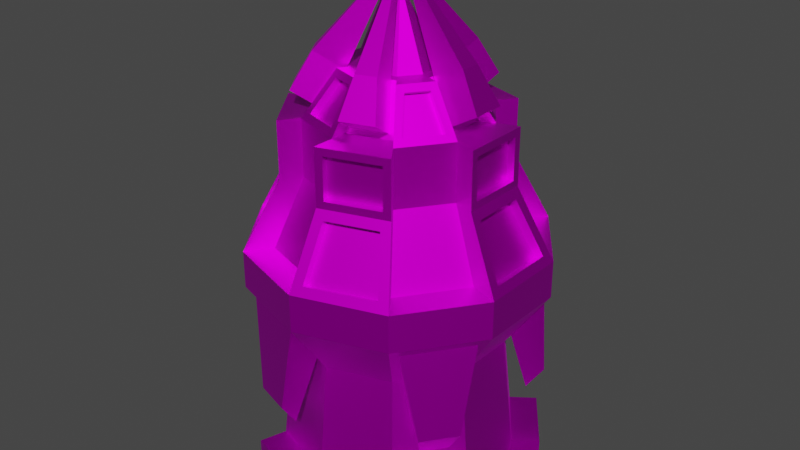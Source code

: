# Source: PlaugeTower.blend  (saved by Blender 3.1.7; exported with 4.5.12 LTS)
import bpy
from mathutils import Matrix  # noqa: F401  (used for matrix-valued properties, if any)

bpy.ops.wm.read_factory_settings(use_empty=True)
scene = bpy.context.scene
scene.name = 'Scene'

# ---- collections
col_collection = bpy.data.collections.new('Collection'); scene.collection.children.link(col_collection)

# ---- images (referenced by path relative to the original .blend; pixels are not part of the script)
import os
ASSET_DIR = os.environ.get("B2B_ASSET_DIR", "")  # directory of the original .blend (textures are referenced by path, not embedded)
HERE = os.path.dirname(os.path.abspath(__file__))  # packed textures are extracted next to this script under _unpacked/

def load_image(name, relpath, width, height, colorspace="sRGB"):
    """Load a texture the original file referenced (path relative to the .blend, or extracted next to this script)."""
    p = next((c for c in (os.path.join(HERE, relpath), os.path.join(ASSET_DIR, relpath)) if relpath and os.path.exists(c)), "")
    if p:
        img = bpy.data.images.load(p, check_existing=True)
        img.name = name
    else:  # same state as the original file: an image datablock whose file is absent (Cycles renders it pink)
        img = bpy.data.images.new(name, width, height)
        img.source = "FILE"
        img.filepath = "//" + (relpath or name)
    img.colorspace_settings.name = colorspace
    return img
img_imphenziapalette01_256_gradient_png = load_image('ImphenziaPalette01-256-Gradient.png', 'ImphenziaPalette01-256-Gradient.png', 1024, 1024, 'sRGB')

# ---- materials (node trees are filled in below, after node groups)
mat_material_001 = bpy.data.materials.new('Material.001')
mat_material_001.use_transparent_shadow = False

# ---- material node trees
mat_material_001.use_nodes = True; mat_material_001.node_tree.nodes.clear()
_N = mat_material_001.node_tree.nodes; _L = mat_material_001.node_tree.links
n0 = _N.new('ShaderNodeBsdfPrincipled'); n0.name = 'Principled BSDF'; n0.location = (10, 300)
n0.distribution = 'GGX'
n0.subsurface_method = 'RANDOM_WALK_SKIN'
n0.inputs[1].default_value = 1.0
n0.inputs[3].default_value = 1.45
n0.inputs[27].default_value = (0.0, 0.0, 0.0, 1.0)
n0.inputs[28].default_value = 1.0
n1 = _N.new('ShaderNodeOutputMaterial'); n1.name = 'Material Output'; n1.location = (300, 300)
n2 = _N.new('ShaderNodeTexImage'); n2.name = 'Image Texture'; n2.location = (-346, 159)
n2.image = img_imphenziapalette01_256_gradient_png
_L.new(n0.outputs[0], n1.inputs[0])
_L.new(n2.outputs[0], n0.inputs[0])
n1.is_active_output = True

# ---- world
world_world = bpy.data.worlds.new('World'); scene.world = world_world
world_world.use_nodes = True; world_world.node_tree.nodes.clear()
_N = world_world.node_tree.nodes; _L = world_world.node_tree.links
n0 = _N.new('ShaderNodeOutputWorld'); n0.name = 'World Output'; n0.location = (300, 300)
n1 = _N.new('ShaderNodeBackground'); n1.name = 'Background'; n1.location = (10, 300)
n1.inputs[0].default_value = (0.05088, 0.05088, 0.05088, 1.0)
_L.new(n1.outputs[0], n0.inputs[0])
n0.is_active_output = True
world_world.color = (0.05088, 0.05088, 0.05088)
world_world.use_sun_shadow = False
world_world.sun_shadow_jitter_overblur = 0.0

# ---- meshes
me_cylinder = bpy.data.meshes.new('Cylinder')
me_cylinder.from_pydata([(-0.05887, 0.9449, 1.311), (-2.104e-08, 0.802, 1.612), (0.603, 0.7298, 1.311), (0.4714, 0.6488, 1.612), (0.8804, 0.348, 1.311), (0.7627, 0.2478, 1.612), (0.8804, -0.348, 1.311), (0.7627, -0.2478, 1.612), (0.603, -0.7298, 1.311), (0.4714, -0.6488, 1.612), (-0.05887, -0.9449, 1.311), (-9.916e-08, -0.802, 1.612), (-0.5077, -0.799, 1.311), (-0.4714, -0.6488, 1.612), (-0.9168, -0.236, 1.311), (-0.7627, -0.2478, 1.612), (-0.9168, 0.236, 1.311), (-0.7627, 0.2478, 1.612), (-0.5077, 0.799, 1.311), (-0.4714, 0.6488, 1.612), (0.5068, 0.8042, 1.67), (0.06266, 0.9485, 1.67), (0.9214, 0.2335, 1.67), (0.9214, -0.2335, 1.67), (0.5068, -0.8042, 1.67), (0.06266, -0.9485, 1.67), (-0.6082, -0.7305, 1.67), (-0.8827, -0.3527, 1.67), (-0.8827, 0.3527, 1.67), (-0.6082, 0.7305, 1.67), (0.3974, 0.6535, 2.017), (0.06266, 0.7623, 2.017), (0.7443, -0.176, 2.017), (0.7443, 0.176, 2.017), (0.06266, -0.7623, 2.017), (0.3974, -0.6535, 2.017), (-0.7056, -0.2951, 2.017), (-0.4987, -0.5799, 2.017), (-0.4987, 0.5799, 2.017), (-0.7056, 0.2951, 2.017), (0.3542, 0.4876, 2.075), (-2.868e-08, 0.6027, 2.075), (0.5732, 0.1862, 2.075), (0.5732, -0.1862, 2.075), (0.3542, -0.4876, 2.075), (-8.738e-08, -0.6027, 2.075), (-0.3542, -0.4876, 2.075), (-0.5732, -0.1862, 2.075), (-0.5732, 0.1862, 2.075), (-0.3542, 0.4876, 2.075), (0.3941, 0.6234, 2.405), (0.04757, 0.736, 2.405), (0.7147, -0.1822, 2.405), (0.7147, 0.1822, 2.405), (0.04757, -0.736, 2.405), (0.3941, -0.6234, 2.405), (-0.6853, -0.2727, 2.405), (-0.4711, -0.5675, 2.405), (-0.4711, 0.5675, 2.405), (-0.6853, 0.2727, 2.405), (0.2474, 0.3961, 2.485), (0.03271, 0.4659, 2.485), (0.4532, 0.1129, 2.485), (0.4532, -0.1129, 2.485), (0.2474, -0.3961, 2.485), (0.03271, -0.4659, 2.485), (-0.3003, -0.3577, 2.485), (-0.433, -0.1751, 2.485), (-0.433, 0.1751, 2.485), (-0.3003, 0.3577, 2.485), (0.5878, 0.809, 1.612), (-2.725e-08, 1.0, 1.612), (0.9511, -0.309, 1.612), (0.9511, 0.309, 1.612), (-1.147e-07, -1.0, 1.612), (0.5878, -0.809, 1.612), (-0.9511, -0.309, 1.612), (-0.5878, -0.809, 1.612), (-0.5878, 0.809, 1.612), (-0.9511, 0.309, 1.612), (-0.4711, -0.5675, 2.125), (0.3941, 0.6234, 2.125), (0.04757, 0.736, 2.125), (0.7147, -0.1822, 2.125), (0.7147, 0.1822, 2.125), (0.04757, -0.736, 2.125), (0.3941, -0.6234, 2.125), (-0.6853, -0.2727, 2.125), (-0.4711, 0.5675, 2.125), (-0.6853, 0.2727, 2.125), (-0.5592, 0.6949, 1.639), (-0.8337, 0.3171, 1.639), (-0.6566, 0.2595, 1.986), (-0.4497, 0.5443, 1.986), (-0.8337, -0.3171, 1.639), (-0.5592, -0.6949, 1.639), (-0.4497, -0.5443, 1.986), (-0.6566, -0.2595, 1.986), (0.04394, -0.8909, 1.639), (0.4881, -0.7465, 1.639), (0.3786, -0.5959, 1.986), (0.04394, -0.7047, 1.986), (0.8608, -0.2335, 1.639), (0.8608, 0.2335, 1.639), (0.6837, 0.176, 1.986), (0.6837, -0.176, 1.986), (0.4881, 0.7465, 1.639), (0.04394, 0.8909, 1.639), (0.04394, 0.7047, 1.986), (0.3786, 0.5959, 1.986), (0.3661, 0.4216, 2.496), (-0.04841, 0.5563, 2.496), (0.5141, 0.2179, 2.496), (0.5141, -0.2179, 2.496), (0.3661, -0.4216, 2.496), (-0.04841, -0.5563, 2.496), (-0.2878, -0.4785, 2.496), (-0.544, -0.1259, 2.496), (-0.544, 0.1259, 2.496), (-0.2878, 0.4785, 2.496), (0.3631, 0.1689, 2.706), (0.2728, 0.2932, 2.706), (0.2728, -0.2932, 2.706), (0.3631, -0.1689, 2.706), (-0.1945, -0.3501, 2.706), (-0.04841, -0.3975, 2.706), (-0.393, 0.0768, 2.706), (-0.393, -0.0768, 2.706), (-0.04841, 0.3975, 2.706), (-0.1945, 0.3501, 2.706), (0.1625, 0.2793, 2.718), (0.03271, 0.3215, 2.718), (0.3158, 0.06823, 2.718), (0.3158, -0.06823, 2.718), (0.1625, -0.2793, 2.718), (0.03271, -0.3215, 2.718), (-0.2154, -0.2408, 2.718), (-0.2956, -0.1304, 2.718), (-0.2956, 0.1304, 2.718), (-0.2154, 0.2408, 2.718), (0.4417, 0.6079, 2.075), (-3.335e-08, 0.7515, 2.075), (0.7147, -0.2322, 2.075), (0.7147, 0.2322, 2.075), (-9.904e-08, -0.7515, 2.075), (0.4417, -0.6079, 2.075), (-0.7147, -0.2322, 2.075), (-0.4417, -0.6079, 2.075), (-0.4417, 0.6079, 2.075), (-0.7147, 0.2322, 2.075), (-0.7147, 0.2322, 2.455), (0.7147, -0.2322, 2.455), (-0.7147, -0.2322, 2.455), (-0.4417, -0.6079, 2.455), (0.4417, 0.6079, 2.455), (-3.335e-08, 0.7515, 2.455), (0.7147, 0.2322, 2.455), (-9.904e-08, -0.7515, 2.455), (0.4417, -0.6079, 2.455), (-0.4417, 0.6079, 2.455), (0.5732, 0.1862, 2.455), (0.3542, 0.4876, 2.455), (0.3542, -0.4876, 2.455), (0.5732, -0.1862, 2.455), (-0.3542, -0.4876, 2.455), (-8.738e-08, -0.6027, 2.455), (-0.5732, 0.1862, 2.455), (-0.5732, -0.1862, 2.455), (-2.868e-08, 0.6027, 2.455), (-0.3542, 0.4876, 2.455), (-0.3639, 0.1182, 2.747), (-0.3639, -0.1182, 2.747), (-3.978e-08, 0.3826, 2.747), (0.3639, 0.1182, 2.747), (0.2249, 0.3095, 2.747), (0.2249, -0.3095, 2.747), (0.3639, -0.1182, 2.747), (-0.2249, -0.3095, 2.747), (-7.704e-08, -0.3826, 2.747), (-0.2249, 0.3095, 2.747), (-0.4317, 0.5389, 2.125), (-0.6459, 0.2441, 2.125), (-0.6459, 0.2441, 2.405), (-0.4317, 0.5389, 2.405), (-0.6459, -0.2441, 2.125), (-0.4317, -0.5389, 2.125), (-0.4317, -0.5389, 2.405), (-0.6459, -0.2441, 2.405), (0.3791, 0.5771, 2.125), (0.03253, 0.6897, 2.125), (0.03253, 0.6897, 2.405), (0.3791, 0.5771, 2.405), (0.666, -0.1822, 2.125), (0.666, 0.1822, 2.125), (0.666, 0.1822, 2.405), (0.666, -0.1822, 2.405), (0.03253, -0.6897, 2.125), (0.3791, -0.5771, 2.125), (0.3791, -0.5771, 2.405), (0.03253, -0.6897, 2.405), (-0.5045, 0.1259, 2.468), (-0.5045, -0.1259, 2.468), (-0.3535, -0.0768, 2.678), (-0.3535, 0.0768, 2.678), (0.4821, 0.1947, 2.468), (0.3342, 0.3983, 2.468), (0.2408, 0.2699, 2.678), (0.3311, 0.1456, 2.678), (-0.03619, 0.5187, 2.468), (-0.2756, 0.4409, 2.468), (-0.1823, 0.3125, 2.678), (-0.03619, 0.3599, 2.678), (0.3342, -0.3983, 2.468), (0.4821, -0.1947, 2.468), (0.3311, -0.1456, 2.678), (0.2408, -0.2699, 2.678), (-0.2756, -0.4409, 2.468), (-0.03619, -0.5187, 2.468), (-0.03619, -0.3599, 2.678), (-0.1823, -0.3125, 2.678), (0.2907, 0.4001, 2.455), (-2.36e-08, 0.4946, 2.455), (-0.2315, 0.07523, 2.747), (-0.4704, 0.1528, 2.455), (0.4704, -0.1528, 2.455), (0.4704, 0.1528, 2.455), (-7.892e-08, -0.4946, 2.455), (0.2907, -0.4001, 2.455), (-0.4704, -0.1528, 2.455), (-0.2907, -0.4001, 2.455), (-3.876e-08, 0.2434, 2.747), (-0.2907, 0.4001, 2.455), (0.1431, 0.1969, 2.747), (0.2315, -0.07523, 2.747), (0.2315, 0.07523, 2.747), (-7.278e-08, -0.2434, 2.747), (0.1431, -0.1969, 2.747), (-0.2315, -0.07523, 2.747), (-0.1431, -0.1969, 2.747), (-0.1431, 0.1969, 2.747), (0.09307, -0.6516, 2.599), (0.3077, -0.5819, 2.599), (0.2229, -0.4651, 2.833), (0.09307, -0.5072, 2.833), (-0.591, -0.2899, 2.599), (-0.4583, -0.4725, 2.599), (-0.3734, -0.3557, 2.833), (-0.4537, -0.2453, 2.833), (0.3077, 0.5819, 2.599), (0.09307, 0.6516, 2.599), (0.09307, 0.5072, 2.833), (0.2229, 0.4651, 2.833), (-0.4583, 0.4725, 2.599), (-0.591, 0.2899, 2.599), (-0.4537, 0.2453, 2.833), (-0.3734, 0.3557, 2.833), (0.6485, -0.1129, 2.599), (0.6485, 0.1129, 2.599), (0.5112, 0.06823, 2.833), (0.5112, -0.06823, 2.833), (0.01762, 0.03028, 3.328), (0.003546, 0.03485, 3.328), (0.03424, -0.007397, 3.328), (0.03424, 0.007397, 3.328), (0.003546, -0.03485, 3.328), (0.01762, -0.03028, 3.328), (-0.03205, -0.01414, 3.328), (-0.02335, -0.02611, 3.328), (-0.02335, 0.02611, 3.328), (-0.03205, 0.01414, 3.328), (0.01009, -0.05499, 3.34), (0.02416, -0.05042, 3.34), (-0.04918, -0.02659, 3.34), (-0.04048, -0.03856, 3.34), (0.02416, 0.05042, 3.34), (0.01009, 0.05499, 3.34), (-0.04048, 0.03856, 3.34), (-0.04918, 0.02659, 3.34), (0.05542, -0.007397, 3.34), (0.05542, 0.007397, 3.34), (0.1846, 0.254, 2.747), (-3.655e-08, 0.314, 2.747), (0.2986, 0.09703, 2.747), (0.2986, -0.09703, 2.747), (0.1846, -0.254, 2.747), (-7.167e-08, -0.314, 2.747), (-0.1846, -0.254, 2.747), (-0.2986, -0.09703, 2.747), (-0.2986, 0.09703, 2.747), (-0.1846, 0.254, 2.747), (6.216e-08, -2.691e-08, 3.23), (6.067e-08, -2.691e-08, 3.23), (6.216e-08, -2.691e-08, 3.23), (6.216e-08, -2.691e-08, 3.23), (6.216e-08, -2.691e-08, 3.23), (6.067e-08, -2.691e-08, 3.23), (6.216e-08, -2.691e-08, 3.23), (6.216e-08, -2.691e-08, 3.23), (6.216e-08, -2.691e-08, 3.23), (6.216e-08, -2.691e-08, 3.23), (-0.05887, 0.7343, 1.017), (0.4793, 0.5595, 1.017), (0.6802, 0.2829, 1.017), (0.6802, -0.2829, 1.017), (0.4793, -0.5595, 1.017), (-0.05887, -0.7343, 1.017), (-0.384, -0.6287, 1.017), (-0.7166, -0.1709, 1.017), (-0.7166, 0.1709, 1.017), (-0.384, 0.6287, 1.017), (-3.544e-08, 0.7998, 0.2021), (0.4701, 0.6471, 0.2021), (0.7607, 0.2472, 0.2021), (0.7607, -0.2472, 0.2021), (0.4701, -0.6471, 0.2021), (-1.054e-07, -0.7998, 0.2021), (-0.4701, -0.6471, 0.2021), (-0.7607, -0.2472, 0.2021), (-0.7607, 0.2472, 0.2021), (-0.4701, 0.6471, 0.2021), (-4.184e-08, 0.7998, 0.0002599), (0.4701, 0.6471, 0.0002599), (0.7607, 0.2472, 0.0002599), (0.7607, -0.2472, 0.0002599), (0.4701, -0.6471, 0.0002599), (-1.118e-07, -0.7998, 0.0002599), (-0.4701, -0.6471, 0.0002599), (-0.7607, -0.2472, 0.0002599), (-0.7607, 0.2472, 0.0002599), (-0.4701, 0.6471, 0.0002599), (0.6228, 0.758, 0.2021), (0.9134, 0.3581, 0.2021), (0.9134, 0.3581, 0.0002599), (0.6228, 0.758, 0.0002599), (-0.05833, -0.9793, 0.2021), (-0.5285, -0.8266, 0.2021), (-0.5285, -0.8266, 0.0002599), (-0.05833, -0.9793, 0.0002599), (-0.5285, 0.8266, 0.2021), (-0.05833, 0.9793, 0.2021), (-0.05833, 0.9793, 0.0002599), (-0.5285, 0.8266, 0.0002599), (0.9134, -0.3581, 0.2021), (0.6228, -0.758, 0.2021), (0.6228, -0.758, 0.0002599), (0.9134, -0.3581, 0.0002599), (-0.9494, -0.2472, 0.2021), (-0.9494, 0.2472, 0.2021), (-0.9494, 0.2472, 0.0002599), (-0.9494, -0.2472, 0.0002599), (0.5878, 0.809, 1.362), (0.9511, 0.309, 1.362), (0.9511, -0.309, 1.362), (0.5878, -0.809, 1.362), (-1.147e-07, -1.0, 1.362), (-0.5878, -0.809, 1.362), (-0.9511, -0.309, 1.362), (-0.9511, 0.309, 1.362), (-0.5878, 0.809, 1.362), (-2.725e-08, 1.0, 1.362), (0.4217, 0.5804, 0.9667), (0.6823, 0.2217, 0.9667), (0.6823, -0.2217, 0.9667), (0.4217, -0.5804, 0.9667), (-9.163e-08, -0.7175, 0.9667), (-0.4217, -0.5804, 0.9667), (-0.6823, -0.2217, 0.9667), (-0.6823, 0.2217, 0.9667), (-0.4217, 0.5804, 0.9667), (-2.891e-08, 0.7175, 0.9667), (-0.1703, -0.9502, 0.704), (-0.4208, -0.8689, 0.704), (-0.3517, -0.7738, 0.5398), (-0.1703, -0.8328, 0.5398), (0.8511, -0.4556, 0.704), (0.6963, -0.6687, 0.704), (0.6273, -0.5736, 0.5398), (0.7394, -0.4193, 0.5398), (0.6963, 0.6687, 0.704), (0.8511, 0.4556, 0.704), (0.7394, 0.4193, 0.5398), (0.6273, 0.5736, 0.5398), (-0.4208, 0.8689, 0.704), (-0.1703, 0.9502, 0.704), (-0.1703, 0.8328, 0.5398), (-0.3517, 0.7738, 0.5398), (-0.9564, -0.1317, 0.704), (-0.9564, 0.1317, 0.704), (-0.8446, 0.09538, 0.5398), (-0.8446, -0.09538, 0.5398)], [], [(359, 71, 70, 350), (350, 70, 73, 351), (351, 73, 72, 352), (352, 72, 75, 353), (353, 75, 74, 354), (354, 74, 77, 355), (355, 77, 76, 356), (356, 76, 79, 357), (9, 7, 43, 44), (357, 79, 78, 358), (358, 78, 71, 359), (71, 1, 41, 141), (3, 5, 73, 70), (15, 76, 146, 47), (7, 9, 75, 72), (1, 19, 49, 41), (11, 13, 77, 74), (77, 13, 46, 147), (15, 17, 79, 76), (5, 3, 40, 42), (19, 1, 71, 78), (45, 144, 157, 165), (48, 47, 167, 166), (145, 44, 162, 158), (43, 142, 151, 163), (79, 17, 48, 149), (3, 70, 140, 40), (19, 78, 148, 49), (73, 5, 42, 143), (13, 11, 45, 46), (7, 72, 142, 43), (75, 9, 44, 145), (17, 15, 47, 48), (11, 74, 144, 45), (169, 231, 289, 179), (168, 161, 154, 155), (160, 163, 151, 156), (162, 165, 157, 158), (164, 167, 152, 153), (166, 169, 159, 150), (42, 40, 161, 160), (147, 46, 164, 153), (41, 49, 169, 168), (47, 146, 152, 167), (141, 41, 168, 155), (44, 43, 163, 162), (149, 48, 166, 150), (40, 140, 154, 161), (49, 148, 159, 169), (143, 42, 160, 156), (46, 45, 165, 164), (21, 20, 70, 71), (22, 23, 72, 73), (24, 25, 74, 75), (26, 27, 76, 77), (28, 29, 78, 79), (37, 26, 77, 147), (30, 31, 141, 140), (32, 33, 143, 142), (34, 35, 145, 144), (36, 37, 147, 146), (38, 39, 149, 148), (27, 36, 146, 76), (31, 21, 71, 141), (39, 28, 79, 149), (29, 38, 148, 78), (20, 30, 140, 70), (33, 22, 73, 143), (23, 32, 142, 72), (35, 24, 75, 145), (25, 34, 144, 74), (90, 91, 92, 93), (28, 91, 90, 29), (39, 92, 91, 28), (38, 93, 92, 39), (29, 90, 93, 38), (94, 95, 96, 97), (26, 95, 94, 27), (37, 96, 95, 26), (36, 97, 96, 37), (27, 94, 97, 36), (98, 99, 100, 101), (24, 99, 98, 25), (35, 100, 99, 24), (34, 101, 100, 35), (25, 98, 101, 34), (102, 103, 104, 105), (22, 103, 102, 23), (33, 104, 103, 22), (32, 105, 104, 33), (23, 102, 105, 32), (106, 107, 108, 109), (21, 107, 106, 20), (31, 108, 107, 21), (30, 109, 108, 31), (20, 106, 109, 30), (221, 220, 161, 168), (225, 224, 163, 160), (161, 220, 280, 174), (227, 226, 165, 162), (223, 166, 170, 288), (229, 228, 167, 164), (223, 231, 169, 166), (221, 168, 172, 281), (232, 230, 291, 290), (280, 282, 173, 174), (283, 284, 175, 176), (285, 286, 177, 178), (287, 288, 170, 171), (289, 281, 172, 179), (225, 160, 173, 282), (163, 224, 283, 176), (227, 162, 175, 284), (165, 226, 285, 178), (229, 164, 177, 286), (167, 228, 287, 171), (82, 81, 140, 141), (84, 83, 142, 143), (86, 85, 144, 145), (80, 87, 146, 147), (89, 88, 148, 149), (59, 89, 149, 150), (83, 52, 151, 142), (87, 56, 152, 146), (57, 80, 147, 153), (50, 51, 155, 154), (52, 53, 156, 151), (54, 55, 158, 157), (56, 57, 153, 152), (58, 59, 150, 159), (110, 112, 160, 161), (113, 114, 162, 163), (115, 116, 164, 165), (117, 118, 166, 167), (119, 111, 168, 169), (88, 58, 159, 148), (55, 86, 145, 158), (85, 54, 157, 144), (51, 82, 141, 155), (81, 50, 154, 140), (53, 84, 143, 156), (118, 126, 170, 166), (127, 117, 167, 171), (111, 128, 172, 168), (120, 121, 174, 173), (122, 123, 176, 175), (124, 125, 178, 177), (126, 127, 171, 170), (128, 129, 179, 172), (121, 110, 161, 174), (129, 119, 169, 179), (112, 120, 173, 160), (123, 113, 163, 176), (114, 122, 175, 162), (125, 115, 165, 178), (116, 124, 177, 164), (180, 181, 182, 183), (89, 181, 180, 88), (59, 182, 181, 89), (58, 183, 182, 59), (88, 180, 183, 58), (184, 185, 186, 187), (80, 185, 184, 87), (57, 186, 185, 80), (56, 187, 186, 57), (87, 184, 187, 56), (188, 189, 190, 191), (82, 189, 188, 81), (51, 190, 189, 82), (50, 191, 190, 51), (81, 188, 191, 50), (192, 193, 194, 195), (84, 193, 192, 83), (53, 194, 193, 84), (52, 195, 194, 53), (83, 192, 195, 52), (196, 197, 198, 199), (86, 197, 196, 85), (55, 198, 197, 86), (54, 199, 198, 55), (85, 196, 199, 54), (200, 201, 202, 203), (117, 201, 200, 118), (127, 202, 201, 117), (126, 203, 202, 127), (118, 200, 203, 126), (204, 205, 206, 207), (110, 205, 204, 112), (121, 206, 205, 110), (120, 207, 206, 121), (112, 204, 207, 120), (208, 209, 210, 211), (119, 209, 208, 111), (129, 210, 209, 119), (128, 211, 210, 129), (111, 208, 211, 128), (212, 213, 214, 215), (113, 213, 212, 114), (123, 214, 213, 113), (122, 215, 214, 123), (114, 212, 215, 122), (216, 217, 218, 219), (115, 217, 216, 116), (125, 218, 217, 115), (124, 219, 218, 125), (116, 216, 219, 124), (61, 60, 220, 221), (138, 68, 223, 288), (62, 63, 224, 225), (64, 65, 226, 227), (66, 67, 228, 229), (131, 61, 221, 281), (68, 69, 231, 223), (130, 131, 281, 280), (133, 132, 282, 283), (135, 134, 284, 285), (137, 136, 286, 287), (139, 138, 288, 289), (60, 130, 280, 220), (134, 64, 227, 284), (65, 135, 285, 226), (69, 139, 289, 231), (132, 62, 225, 282), (63, 133, 283, 224), (136, 66, 229, 286), (67, 137, 287, 228), (240, 241, 242, 243), (64, 241, 240, 65), (134, 242, 241, 64), (134, 135, 264, 265), (65, 240, 243, 135), (244, 245, 246, 247), (66, 245, 244, 67), (136, 246, 245, 66), (132, 133, 262, 263), (67, 244, 247, 137), (248, 249, 250, 251), (61, 249, 248, 60), (131, 250, 249, 61), (259, 258, 279, 278), (60, 248, 251, 130), (252, 253, 254, 255), (68, 253, 252, 69), (138, 254, 253, 68), (131, 130, 260, 261), (69, 252, 255, 139), (256, 257, 258, 259), (62, 257, 256, 63), (132, 258, 257, 62), (255, 254, 277, 276), (63, 256, 259, 133), (264, 270, 271, 265), (266, 272, 273, 267), (260, 274, 275, 261), (268, 276, 277, 269), (262, 278, 279, 263), (242, 134, 265, 271), (246, 136, 267, 273), (136, 137, 266, 267), (135, 243, 270, 264), (250, 131, 261, 275), (137, 247, 272, 266), (254, 138, 269, 277), (138, 139, 268, 269), (130, 251, 274, 260), (258, 132, 263, 279), (139, 255, 276, 268), (133, 259, 278, 262), (243, 242, 271, 270), (247, 246, 273, 272), (251, 250, 275, 274), (230, 232, 280, 281), (232, 234, 282, 280), (234, 233, 283, 282), (233, 236, 284, 283), (236, 235, 285, 284), (235, 238, 286, 285), (238, 237, 287, 286), (237, 222, 288, 287), (222, 239, 289, 288), (239, 230, 281, 289), (290, 291, 299, 298, 297, 296, 295, 294, 293, 292), (222, 237, 297, 298), (235, 236, 294, 295), (234, 232, 290, 292), (239, 222, 298, 299), (238, 235, 295, 296), (233, 234, 292, 293), (230, 239, 299, 291), (237, 238, 296, 297), (236, 233, 293, 294), (363, 364, 315, 314), (353, 354, 364, 363), (359, 350, 360, 369), (351, 352, 362, 361), (357, 358, 368, 367), (355, 356, 366, 365), (360, 361, 312, 311), (367, 368, 319, 318), (364, 365, 316, 315), (361, 362, 313, 312), (368, 369, 310, 319), (365, 366, 317, 316), (362, 363, 314, 313), (369, 360, 311, 310), (366, 367, 318, 317), (320, 321, 322, 323, 324, 325, 326, 327, 328, 329), (318, 319, 329, 328), (312, 313, 323, 322), (316, 317, 327, 326), (310, 311, 321, 320), (314, 315, 325, 324), (330, 331, 332, 333), (312, 331, 330, 311), (322, 332, 331, 312), (321, 333, 332, 322), (311, 330, 333, 321), (334, 335, 336, 337), (316, 335, 334, 315), (326, 336, 335, 316), (325, 337, 336, 326), (315, 334, 337, 325), (338, 339, 340, 341), (310, 339, 338, 319), (320, 340, 339, 310), (329, 341, 340, 320), (319, 338, 341, 329), (342, 343, 344, 345), (314, 343, 342, 313), (324, 344, 343, 314), (323, 345, 344, 324), (313, 342, 345, 323), (346, 347, 348, 349), (318, 347, 346, 317), (328, 348, 347, 318), (327, 349, 348, 328), (317, 346, 349, 327), (4, 2, 350, 351), (8, 6, 352, 353), (12, 10, 354, 355), (16, 14, 356, 357), (0, 18, 358, 359), (301, 302, 361, 360), (303, 304, 363, 362), (305, 306, 365, 364), (307, 308, 367, 366), (309, 300, 369, 368), (306, 12, 355, 365), (10, 305, 364, 354), (304, 8, 353, 363), (6, 303, 362, 352), (2, 301, 360, 350), (300, 0, 359, 369), (302, 4, 351, 361), (18, 309, 368, 358), (308, 16, 357, 367), (14, 307, 366, 356), (370, 371, 372, 373), (12, 371, 370, 10), (306, 372, 371, 12), (305, 373, 372, 306), (10, 370, 373, 305), (374, 375, 376, 377), (8, 375, 374, 6), (304, 376, 375, 8), (303, 377, 376, 304), (6, 374, 377, 303), (378, 379, 380, 381), (4, 379, 378, 2), (302, 380, 379, 4), (301, 381, 380, 302), (2, 378, 381, 301), (382, 383, 384, 385), (0, 383, 382, 18), (300, 384, 383, 0), (309, 385, 384, 300), (18, 382, 385, 309), (386, 387, 388, 389), (16, 387, 386, 14), (308, 388, 387, 16), (307, 389, 388, 308), (14, 386, 389, 307)])
_uv = me_cylinder.uv_layers.new(name='UVMap')
_uv.uv.foreach_set('vector', [0.9731, 0.9421, 0.9731, 0.9778, 0.966, 0.9778, 0.966, 0.9421, 0.966, 0.9421, 0.966, 0.9778, 0.9589, 0.9778, 0.9589, 0.9421, 0.9589, 0.9421, 0.9589, 0.9778, 0.9518, 0.9778, 0.9518, 0.9421, 0.9518, 0.9421, 0.9518, 0.9778, 0.9446, 0.9778, 0.9446, 0.9421, 0.9446, 0.9421, 0.9446, 0.9778, 0.9375, 0.9778, 0.9375, 0.9421, 0.9375, 0.9421, 0.9375, 0.9778, 0.9304, 0.9778, 0.9304, 0.9421, 0.9304, 0.9421, 0.9304, 0.9778, 0.9232, 0.9778, 0.9232, 0.9421, 0.9232, 0.9421, 0.9232, 0.9778, 0.9161, 0.9778, 0.9161, 0.9421, 0.9277, 0.9132, 0.9327, 0.9201, 0.9327, 0.9201, 0.9277, 0.9132, 0.9161, 0.9421, 0.9161, 0.9778, 0.909, 0.9778, 0.909, 0.9421, 0.909, 0.9421, 0.909, 0.9778, 0.9019, 0.9778, 0.9019, 0.9421, 0.9197, 0.9414, 0.9197, 0.938, 0.9197, 0.938, 0.9197, 0.9414, 0.9277, 0.9354, 0.9327, 0.9286, 0.936, 0.9296, 0.9297, 0.9382, 0.9066, 0.9201, 0.9034, 0.919, 0.9034, 0.919, 0.9066, 0.9201, 0.9327, 0.9201, 0.9277, 0.9132, 0.9297, 0.9105, 0.936, 0.919, 0.9197, 0.938, 0.9116, 0.9354, 0.9116, 0.9354, 0.9197, 0.938, 0.9197, 0.9106, 0.9116, 0.9132, 0.9096, 0.9105, 0.9197, 0.9072, 0.9096, 0.9105, 0.9116, 0.9132, 0.9116, 0.9132, 0.9096, 0.9105, 0.9066, 0.9201, 0.9066, 0.9286, 0.9034, 0.9296, 0.9034, 0.919, 0.9327, 0.9286, 0.9277, 0.9354, 0.9277, 0.9354, 0.9327, 0.9286, 0.9116, 0.9354, 0.9197, 0.938, 0.9197, 0.9414, 0.9096, 0.9382, 0.9197, 0.9106, 0.9197, 0.9072, 0.9197, 0.9072, 0.9197, 0.9106, 0.9066, 0.9286, 0.9066, 0.9201, 0.9066, 0.9201, 0.9066, 0.9286, 0.9297, 0.9105, 0.9277, 0.9132, 0.9277, 0.9132, 0.9297, 0.9105, 0.9327, 0.9201, 0.936, 0.919, 0.936, 0.919, 0.9327, 0.9201, 0.9034, 0.9296, 0.9066, 0.9286, 0.9066, 0.9286, 0.9034, 0.9296, 0.9277, 0.9354, 0.9297, 0.9382, 0.9297, 0.9382, 0.9277, 0.9354, 0.9116, 0.9354, 0.9096, 0.9382, 0.9096, 0.9382, 0.9116, 0.9354, 0.936, 0.9296, 0.9327, 0.9286, 0.9327, 0.9286, 0.936, 0.9296, 0.9116, 0.9132, 0.9197, 0.9106, 0.9197, 0.9106, 0.9116, 0.9132, 0.9327, 0.9201, 0.936, 0.919, 0.936, 0.919, 0.9327, 0.9201, 0.9297, 0.9105, 0.9277, 0.9132, 0.9277, 0.9132, 0.9297, 0.9105, 0.9066, 0.9286, 0.9066, 0.9201, 0.9066, 0.9201, 0.9066, 0.9286, 0.9197, 0.9106, 0.9197, 0.9072, 0.9197, 0.9072, 0.9197, 0.9106, 0.9116, 0.9354, 0.9131, 0.9334, 0.9131, 0.9334, 0.9116, 0.9354, 0.9197, 0.938, 0.9277, 0.9354, 0.9297, 0.9382, 0.9197, 0.9414, 0.9327, 0.9286, 0.9327, 0.9201, 0.936, 0.919, 0.936, 0.9296, 0.9277, 0.9132, 0.9197, 0.9106, 0.9197, 0.9072, 0.9297, 0.9105, 0.9116, 0.9132, 0.9066, 0.9201, 0.9034, 0.919, 0.9096, 0.9105, 0.9066, 0.9286, 0.9116, 0.9354, 0.9096, 0.9382, 0.9034, 0.9296, 0.9327, 0.9286, 0.9277, 0.9354, 0.9277, 0.9354, 0.9327, 0.9286, 0.9096, 0.9105, 0.9116, 0.9132, 0.9116, 0.9132, 0.9096, 0.9105, 0.9197, 0.938, 0.9116, 0.9354, 0.9116, 0.9354, 0.9197, 0.938, 0.9066, 0.9201, 0.9034, 0.919, 0.9034, 0.919, 0.9066, 0.9201, 0.9197, 0.9414, 0.9197, 0.938, 0.9197, 0.938, 0.9197, 0.9414, 0.9277, 0.9132, 0.9327, 0.9201, 0.9327, 0.9201, 0.9277, 0.9132, 0.9034, 0.9296, 0.9066, 0.9286, 0.9066, 0.9286, 0.9034, 0.9296, 0.9277, 0.9354, 0.9297, 0.9382, 0.9297, 0.9382, 0.9277, 0.9354, 0.9116, 0.9354, 0.9096, 0.9382, 0.9096, 0.9382, 0.9116, 0.9354, 0.936, 0.9296, 0.9327, 0.9286, 0.9327, 0.9286, 0.936, 0.9296, 0.9116, 0.9132, 0.9197, 0.9106, 0.9197, 0.9106, 0.9116, 0.9132, 0.9723, 0.9778, 0.9668, 0.9778, 0.966, 0.9778, 0.9731, 0.9778, 0.9581, 0.9778, 0.9526, 0.9778, 0.9518, 0.9778, 0.9589, 0.9778, 0.9438, 0.9778, 0.9383, 0.9778, 0.9375, 0.9778, 0.9446, 0.9778, 0.9296, 0.9778, 0.924, 0.9778, 0.9232, 0.9778, 0.9304, 0.9778, 0.9153, 0.9778, 0.9098, 0.9778, 0.909, 0.9778, 0.9161, 0.9778, 0.9294, 0.9778, 0.9296, 0.9778, 0.9304, 0.9778, 0.9304, 0.9778, 0.9669, 0.9778, 0.9722, 0.9778, 0.9731, 0.9778, 0.966, 0.9778, 0.9527, 0.9778, 0.9579, 0.9778, 0.9589, 0.9778, 0.9518, 0.9778, 0.9384, 0.9778, 0.9437, 0.9778, 0.9446, 0.9778, 0.9375, 0.9778, 0.9242, 0.9778, 0.9294, 0.9778, 0.9304, 0.9778, 0.9232, 0.9778, 0.9099, 0.9778, 0.9152, 0.9778, 0.9161, 0.9778, 0.909, 0.9778, 0.924, 0.9778, 0.9242, 0.9778, 0.9232, 0.9778, 0.9232, 0.9778, 0.9722, 0.9778, 0.9723, 0.9778, 0.9731, 0.9778, 0.9731, 0.9778, 0.9152, 0.9778, 0.9153, 0.9778, 0.9161, 0.9778, 0.9161, 0.9778, 0.9098, 0.9778, 0.9099, 0.9778, 0.909, 0.9778, 0.909, 0.9778, 0.9668, 0.9778, 0.9669, 0.9778, 0.966, 0.9778, 0.966, 0.9778, 0.9579, 0.9778, 0.9581, 0.9778, 0.9589, 0.9778, 0.9589, 0.9778, 0.9526, 0.9778, 0.9527, 0.9778, 0.9518, 0.9778, 0.9518, 0.9778, 0.9437, 0.9778, 0.9438, 0.9778, 0.9446, 0.9778, 0.9446, 0.9778, 0.9383, 0.9778, 0.9384, 0.9778, 0.9375, 0.9778, 0.9375, 0.9778, 0.959, 0.8155, 0.959, 0.8155, 0.959, 0.8155, 0.959, 0.8155, 0.9153, 0.9778, 0.9153, 0.9778, 0.9098, 0.9778, 0.9098, 0.9778, 0.9152, 0.9778, 0.9152, 0.9778, 0.9153, 0.9778, 0.9153, 0.9778, 0.9099, 0.9778, 0.9099, 0.9778, 0.9152, 0.9778, 0.9152, 0.9778, 0.9098, 0.9778, 0.9098, 0.9778, 0.9099, 0.9778, 0.9099, 0.9778, 0.959, 0.8155, 0.959, 0.8155, 0.959, 0.8155, 0.959, 0.8155, 0.9296, 0.9778, 0.9296, 0.9778, 0.924, 0.9778, 0.924, 0.9778, 0.9294, 0.9778, 0.9294, 0.9778, 0.9296, 0.9778, 0.9296, 0.9778, 0.9242, 0.9778, 0.9242, 0.9778, 0.9294, 0.9778, 0.9294, 0.9778, 0.924, 0.9778, 0.924, 0.9778, 0.9242, 0.9778, 0.9242, 0.9778, 0.959, 0.8155, 0.959, 0.8155, 0.959, 0.8155, 0.959, 0.8155, 0.9438, 0.9778, 0.9438, 0.9778, 0.9383, 0.9778, 0.9383, 0.9778, 0.9437, 0.9778, 0.9437, 0.9778, 0.9438, 0.9778, 0.9438, 0.9778, 0.9384, 0.9778, 0.9384, 0.9778, 0.9437, 0.9778, 0.9437, 0.9778, 0.9383, 0.9778, 0.9383, 0.9778, 0.9384, 0.9778, 0.9384, 0.9778, 0.959, 0.8155, 0.959, 0.8155, 0.959, 0.8155, 0.959, 0.8155, 0.9581, 0.9778, 0.9581, 0.9778, 0.9526, 0.9778, 0.9526, 0.9778, 0.9579, 0.9778, 0.9579, 0.9778, 0.9581, 0.9778, 0.9581, 0.9778, 0.9527, 0.9778, 0.9527, 0.9778, 0.9579, 0.9778, 0.9579, 0.9778, 0.9526, 0.9778, 0.9526, 0.9778, 0.9527, 0.9778, 0.9527, 0.9778, 0.959, 0.8155, 0.959, 0.8155, 0.959, 0.8155, 0.959, 0.8155, 0.9723, 0.9778, 0.9723, 0.9778, 0.9668, 0.9778, 0.9668, 0.9778, 0.9722, 0.9778, 0.9722, 0.9778, 0.9723, 0.9778, 0.9723, 0.9778, 0.9669, 0.9778, 0.9669, 0.9778, 0.9722, 0.9778, 0.9722, 0.9778, 0.9668, 0.9778, 0.9668, 0.9778, 0.9669, 0.9778, 0.9669, 0.9778, 0.9197, 0.9356, 0.9263, 0.9334, 0.9277, 0.9354, 0.9197, 0.938, 0.9304, 0.9278, 0.9304, 0.9208, 0.9327, 0.9201, 0.9327, 0.9286, 0.9277, 0.9354, 0.9263, 0.9334, 0.9263, 0.9334, 0.9277, 0.9354, 0.9263, 0.9152, 0.9197, 0.9131, 0.9197, 0.9106, 0.9277, 0.9132, 0.909, 0.9278, 0.9066, 0.9286, 0.9066, 0.9286, 0.909, 0.9278, 0.9131, 0.9152, 0.909, 0.9208, 0.9066, 0.9201, 0.9116, 0.9132, 0.909, 0.9278, 0.9131, 0.9334, 0.9116, 0.9354, 0.9066, 0.9286, 0.9197, 0.9356, 0.9197, 0.938, 0.9197, 0.938, 0.9197, 0.9356, 0.9443, 0.8064, 0.9392, 0.8081, 0.9392, 0.8081, 0.9443, 0.8064, 0.9263, 0.9334, 0.9304, 0.9278, 0.9327, 0.9286, 0.9277, 0.9354, 0.9304, 0.9208, 0.9263, 0.9152, 0.9277, 0.9132, 0.9327, 0.9201, 0.9197, 0.9131, 0.9131, 0.9152, 0.9116, 0.9132, 0.9197, 0.9106, 0.909, 0.9208, 0.909, 0.9278, 0.9066, 0.9286, 0.9066, 0.9201, 0.9131, 0.9334, 0.9197, 0.9356, 0.9197, 0.938, 0.9116, 0.9354, 0.9304, 0.9278, 0.9327, 0.9286, 0.9327, 0.9286, 0.9304, 0.9278, 0.9327, 0.9201, 0.9304, 0.9208, 0.9304, 0.9208, 0.9327, 0.9201, 0.9263, 0.9152, 0.9277, 0.9132, 0.9277, 0.9132, 0.9263, 0.9152, 0.9197, 0.9106, 0.9197, 0.9131, 0.9197, 0.9131, 0.9197, 0.9106, 0.9131, 0.9152, 0.9116, 0.9132, 0.9116, 0.9132, 0.9131, 0.9152, 0.9066, 0.9201, 0.909, 0.9208, 0.909, 0.9208, 0.9066, 0.9201, 0.9724, 0.9778, 0.9668, 0.9778, 0.966, 0.9778, 0.9731, 0.9778, 0.9581, 0.9778, 0.9525, 0.9778, 0.9518, 0.9778, 0.9589, 0.9778, 0.9439, 0.9778, 0.9383, 0.9778, 0.9375, 0.9778, 0.9446, 0.9778, 0.9296, 0.9778, 0.924, 0.9778, 0.9232, 0.9778, 0.9304, 0.9778, 0.9154, 0.9778, 0.9098, 0.9778, 0.909, 0.9778, 0.9161, 0.9778, 0.9154, 0.9778, 0.9154, 0.9778, 0.9161, 0.9778, 0.9161, 0.9778, 0.9525, 0.9778, 0.9525, 0.9778, 0.9518, 0.9778, 0.9518, 0.9778, 0.924, 0.9778, 0.924, 0.9778, 0.9232, 0.9778, 0.9232, 0.9778, 0.9296, 0.9778, 0.9296, 0.9778, 0.9304, 0.9778, 0.9304, 0.9778, 0.9668, 0.9778, 0.9724, 0.9778, 0.9731, 0.9778, 0.966, 0.9778, 0.9525, 0.9778, 0.9581, 0.9778, 0.9589, 0.9778, 0.9518, 0.9778, 0.9383, 0.9778, 0.9439, 0.9778, 0.9446, 0.9778, 0.9375, 0.9778, 0.924, 0.9778, 0.9296, 0.9778, 0.9304, 0.9778, 0.9232, 0.9778, 0.9098, 0.9778, 0.9154, 0.9778, 0.9161, 0.9778, 0.909, 0.9778, 0.9285, 0.9344, 0.932, 0.9296, 0.9327, 0.9286, 0.9277, 0.9354, 0.932, 0.9191, 0.9285, 0.9142, 0.9277, 0.9132, 0.9327, 0.9201, 0.9185, 0.911, 0.9128, 0.9128, 0.9116, 0.9132, 0.9197, 0.9106, 0.9066, 0.9213, 0.9066, 0.9273, 0.9066, 0.9286, 0.9066, 0.9201, 0.9128, 0.9358, 0.9185, 0.9377, 0.9197, 0.938, 0.9116, 0.9354, 0.9098, 0.9778, 0.9098, 0.9778, 0.909, 0.9778, 0.909, 0.9778, 0.9439, 0.9778, 0.9439, 0.9778, 0.9446, 0.9778, 0.9446, 0.9778, 0.9383, 0.9778, 0.9383, 0.9778, 0.9375, 0.9778, 0.9375, 0.9778, 0.9724, 0.9778, 0.9724, 0.9778, 0.9731, 0.9778, 0.9731, 0.9778, 0.9668, 0.9778, 0.9668, 0.9778, 0.966, 0.9778, 0.966, 0.9778, 0.9581, 0.9778, 0.9581, 0.9778, 0.9589, 0.9778, 0.9589, 0.9778, 0.9066, 0.9273, 0.9066, 0.9269, 0.9066, 0.9286, 0.9066, 0.9286, 0.9066, 0.9217, 0.9066, 0.9213, 0.9066, 0.9201, 0.9066, 0.9201, 0.9185, 0.9377, 0.9181, 0.9375, 0.9197, 0.938, 0.9197, 0.938, 0.9318, 0.9299, 0.9287, 0.9341, 0.9277, 0.9354, 0.9327, 0.9286, 0.9287, 0.9145, 0.9318, 0.9188, 0.9327, 0.9201, 0.9277, 0.9132, 0.9132, 0.9127, 0.9181, 0.9111, 0.9197, 0.9106, 0.9116, 0.9132, 0.9066, 0.9269, 0.9066, 0.9217, 0.9066, 0.9201, 0.9066, 0.9286, 0.9181, 0.9375, 0.9132, 0.9359, 0.9116, 0.9354, 0.9197, 0.938, 0.9287, 0.9341, 0.9285, 0.9344, 0.9277, 0.9354, 0.9277, 0.9354, 0.9132, 0.9359, 0.9128, 0.9358, 0.9116, 0.9354, 0.9116, 0.9354, 0.932, 0.9296, 0.9318, 0.9299, 0.9327, 0.9286, 0.9327, 0.9286, 0.9318, 0.9188, 0.932, 0.9191, 0.9327, 0.9201, 0.9327, 0.9201, 0.9285, 0.9142, 0.9287, 0.9145, 0.9277, 0.9132, 0.9277, 0.9132, 0.9181, 0.9111, 0.9185, 0.911, 0.9197, 0.9106, 0.9197, 0.9106, 0.9128, 0.9128, 0.9132, 0.9127, 0.9116, 0.9132, 0.9116, 0.9132, 0.959, 0.8155, 0.959, 0.8155, 0.959, 0.8155, 0.959, 0.8155, 0.9154, 0.9778, 0.9154, 0.9778, 0.9098, 0.9778, 0.9098, 0.9778, 0.9154, 0.9778, 0.9154, 0.9778, 0.9154, 0.9778, 0.9154, 0.9778, 0.9098, 0.9778, 0.9098, 0.9778, 0.9154, 0.9778, 0.9154, 0.9778, 0.9098, 0.9778, 0.9098, 0.9778, 0.9098, 0.9778, 0.9098, 0.9778, 0.959, 0.8155, 0.959, 0.8155, 0.959, 0.8155, 0.959, 0.8155, 0.9296, 0.9778, 0.9296, 0.9778, 0.924, 0.9778, 0.924, 0.9778, 0.9296, 0.9778, 0.9296, 0.9778, 0.9296, 0.9778, 0.9296, 0.9778, 0.924, 0.9778, 0.924, 0.9778, 0.9296, 0.9778, 0.9296, 0.9778, 0.924, 0.9778, 0.924, 0.9778, 0.924, 0.9778, 0.924, 0.9778, 0.959, 0.8155, 0.959, 0.8155, 0.959, 0.8155, 0.959, 0.8155, 0.9724, 0.9778, 0.9724, 0.9778, 0.9668, 0.9778, 0.9668, 0.9778, 0.9724, 0.9778, 0.9724, 0.9778, 0.9724, 0.9778, 0.9724, 0.9778, 0.9668, 0.9778, 0.9668, 0.9778, 0.9724, 0.9778, 0.9724, 0.9778, 0.9668, 0.9778, 0.9668, 0.9778, 0.9668, 0.9778, 0.9668, 0.9778, 0.959, 0.8155, 0.959, 0.8155, 0.959, 0.8155, 0.959, 0.8155, 0.9581, 0.9778, 0.9581, 0.9778, 0.9525, 0.9778, 0.9525, 0.9778, 0.9581, 0.9778, 0.9581, 0.9778, 0.9581, 0.9778, 0.9581, 0.9778, 0.9525, 0.9778, 0.9525, 0.9778, 0.9581, 0.9778, 0.9581, 0.9778, 0.9525, 0.9778, 0.9525, 0.9778, 0.9525, 0.9778, 0.9525, 0.9778, 0.959, 0.8155, 0.959, 0.8155, 0.959, 0.8155, 0.959, 0.8155, 0.9439, 0.9778, 0.9439, 0.9778, 0.9383, 0.9778, 0.9383, 0.9778, 0.9439, 0.9778, 0.9439, 0.9778, 0.9439, 0.9778, 0.9439, 0.9778, 0.9383, 0.9778, 0.9383, 0.9778, 0.9439, 0.9778, 0.9439, 0.9778, 0.9383, 0.9778, 0.9383, 0.9778, 0.9383, 0.9778, 0.9383, 0.9778, 0.959, 0.8155, 0.959, 0.8155, 0.959, 0.8155, 0.959, 0.8155, 0.9066, 0.9213, 0.9066, 0.9213, 0.9066, 0.9273, 0.9066, 0.9273, 0.9066, 0.9217, 0.9066, 0.9217, 0.9066, 0.9213, 0.9066, 0.9213, 0.9066, 0.9269, 0.9066, 0.9269, 0.9066, 0.9217, 0.9066, 0.9217, 0.9066, 0.9273, 0.9066, 0.9273, 0.9066, 0.9269, 0.9066, 0.9269, 0.959, 0.8155, 0.959, 0.8155, 0.959, 0.8155, 0.959, 0.8155, 0.9285, 0.9344, 0.9285, 0.9344, 0.932, 0.9296, 0.932, 0.9296, 0.9287, 0.9341, 0.9287, 0.9341, 0.9285, 0.9344, 0.9285, 0.9344, 0.9318, 0.9299, 0.9318, 0.9299, 0.9287, 0.9341, 0.9287, 0.9341, 0.932, 0.9296, 0.932, 0.9296, 0.9318, 0.9299, 0.9318, 0.9299, 0.959, 0.8155, 0.959, 0.8155, 0.959, 0.8155, 0.959, 0.8155, 0.9128, 0.9358, 0.9128, 0.9358, 0.9185, 0.9377, 0.9185, 0.9377, 0.9132, 0.9359, 0.9132, 0.9359, 0.9128, 0.9358, 0.9128, 0.9358, 0.9181, 0.9375, 0.9181, 0.9375, 0.9132, 0.9359, 0.9132, 0.9359, 0.9185, 0.9377, 0.9185, 0.9377, 0.9181, 0.9375, 0.9181, 0.9375, 0.959, 0.8155, 0.959, 0.8155, 0.959, 0.8155, 0.959, 0.8155, 0.932, 0.9191, 0.932, 0.9191, 0.9285, 0.9142, 0.9285, 0.9142, 0.9318, 0.9188, 0.9318, 0.9188, 0.932, 0.9191, 0.932, 0.9191, 0.9287, 0.9145, 0.9287, 0.9145, 0.9318, 0.9188, 0.9318, 0.9188, 0.9285, 0.9142, 0.9285, 0.9142, 0.9287, 0.9145, 0.9287, 0.9145, 0.959, 0.8155, 0.959, 0.8155, 0.959, 0.8155, 0.959, 0.8155, 0.9185, 0.911, 0.9185, 0.911, 0.9128, 0.9128, 0.9128, 0.9128, 0.9181, 0.9111, 0.9181, 0.9111, 0.9185, 0.911, 0.9185, 0.911, 0.9132, 0.9127, 0.9132, 0.9127, 0.9181, 0.9111, 0.9181, 0.9111, 0.9128, 0.9128, 0.9128, 0.9128, 0.9132, 0.9127, 0.9132, 0.9127, 0.9205, 0.9353, 0.9255, 0.9337, 0.9263, 0.9334, 0.9197, 0.9356, 0.9096, 0.9287, 0.9095, 0.9285, 0.909, 0.9278, 0.909, 0.9278, 0.9304, 0.927, 0.9304, 0.9217, 0.9304, 0.9208, 0.9304, 0.9278, 0.9255, 0.915, 0.9205, 0.9133, 0.9197, 0.9131, 0.9263, 0.9152, 0.9126, 0.9159, 0.9095, 0.9202, 0.909, 0.9208, 0.9131, 0.9152, 0.9207, 0.9352, 0.9205, 0.9353, 0.9197, 0.9356, 0.9197, 0.9356, 0.9095, 0.9285, 0.9126, 0.9328, 0.9131, 0.9334, 0.909, 0.9278, 0.9252, 0.9338, 0.9207, 0.9352, 0.9197, 0.9356, 0.9263, 0.9334, 0.9304, 0.922, 0.9304, 0.9267, 0.9304, 0.9278, 0.9304, 0.9208, 0.9207, 0.9134, 0.9252, 0.9149, 0.9263, 0.9152, 0.9197, 0.9131, 0.9096, 0.9199, 0.9124, 0.9161, 0.9131, 0.9152, 0.909, 0.9208, 0.9124, 0.9325, 0.9096, 0.9287, 0.909, 0.9278, 0.9131, 0.9334, 0.9255, 0.9337, 0.9252, 0.9338, 0.9263, 0.9334, 0.9263, 0.9334, 0.9252, 0.9149, 0.9255, 0.915, 0.9263, 0.9152, 0.9263, 0.9152, 0.9205, 0.9133, 0.9207, 0.9134, 0.9197, 0.9131, 0.9197, 0.9131, 0.9126, 0.9328, 0.9124, 0.9325, 0.9131, 0.9334, 0.9131, 0.9334, 0.9304, 0.9267, 0.9304, 0.927, 0.9304, 0.9278, 0.9304, 0.9278, 0.9304, 0.9217, 0.9304, 0.922, 0.9304, 0.9208, 0.9304, 0.9208, 0.9124, 0.9161, 0.9126, 0.9159, 0.9131, 0.9152, 0.9131, 0.9152, 0.9095, 0.9202, 0.9096, 0.9199, 0.909, 0.9208, 0.909, 0.9208, 0.94, 0.7883, 0.945, 0.79, 0.9448, 0.7899, 0.9403, 0.7884, 0.945, 0.79, 0.945, 0.79, 0.94, 0.7883, 0.94, 0.7883, 0.9448, 0.7899, 0.9448, 0.7899, 0.945, 0.79, 0.945, 0.79, 0.9448, 0.7899, 0.9403, 0.7884, 0.9403, 0.7884, 0.9448, 0.7899, 0.94, 0.7883, 0.94, 0.7883, 0.9403, 0.7884, 0.9403, 0.7884, 0.929, 0.7952, 0.9321, 0.7909, 0.9319, 0.7911, 0.9292, 0.7949, 0.9321, 0.7909, 0.9321, 0.7909, 0.929, 0.7952, 0.929, 0.7952, 0.9319, 0.7911, 0.9319, 0.7911, 0.9321, 0.7909, 0.9321, 0.7909, 0.9499, 0.8017, 0.9499, 0.797, 0.9499, 0.797, 0.9499, 0.8017, 0.929, 0.7952, 0.929, 0.7952, 0.9292, 0.7949, 0.9292, 0.7949, 0.945, 0.8087, 0.94, 0.8103, 0.9403, 0.8102, 0.9448, 0.8088, 0.94, 0.8103, 0.94, 0.8103, 0.945, 0.8087, 0.945, 0.8087, 0.9403, 0.8102, 0.9403, 0.8102, 0.94, 0.8103, 0.94, 0.8103, 0.9499, 0.797, 0.9499, 0.8017, 0.9499, 0.8017, 0.9499, 0.797, 0.945, 0.8087, 0.945, 0.8087, 0.9448, 0.8088, 0.9448, 0.8088, 0.9321, 0.8078, 0.929, 0.8035, 0.9292, 0.8037, 0.9319, 0.8075, 0.929, 0.8035, 0.929, 0.8035, 0.9321, 0.8078, 0.9321, 0.8078, 0.9292, 0.8037, 0.9292, 0.8037, 0.929, 0.8035, 0.929, 0.8035, 0.9403, 0.8102, 0.9448, 0.8088, 0.9448, 0.8088, 0.9403, 0.8102, 0.9321, 0.8078, 0.9321, 0.8078, 0.9319, 0.8075, 0.9319, 0.8075, 0.9499, 0.7967, 0.9499, 0.802, 0.9499, 0.8017, 0.9499, 0.797, 0.9499, 0.802, 0.9499, 0.802, 0.9499, 0.7967, 0.9499, 0.7967, 0.9499, 0.8017, 0.9499, 0.8017, 0.9499, 0.802, 0.9499, 0.802, 0.9319, 0.8075, 0.9292, 0.8037, 0.9292, 0.8037, 0.9319, 0.8075, 0.9499, 0.7967, 0.9499, 0.7967, 0.9499, 0.797, 0.9499, 0.797, 0.9207, 0.9134, 0.9207, 0.9134, 0.9252, 0.9149, 0.9252, 0.9149, 0.9096, 0.9199, 0.9096, 0.9199, 0.9124, 0.9161, 0.9124, 0.9161, 0.9252, 0.9338, 0.9252, 0.9338, 0.9207, 0.9352, 0.9207, 0.9352, 0.9124, 0.9325, 0.9124, 0.9325, 0.9096, 0.9287, 0.9096, 0.9287, 0.9304, 0.922, 0.9304, 0.922, 0.9304, 0.9267, 0.9304, 0.9267, 0.9448, 0.7899, 0.9448, 0.7899, 0.9448, 0.7899, 0.9448, 0.7899, 0.9319, 0.7911, 0.9319, 0.7911, 0.9319, 0.7911, 0.9319, 0.7911, 0.9319, 0.7911, 0.9292, 0.7949, 0.9292, 0.7949, 0.9319, 0.7911, 0.9403, 0.7884, 0.9403, 0.7884, 0.9403, 0.7884, 0.9403, 0.7884, 0.9403, 0.8102, 0.9403, 0.8102, 0.9403, 0.8102, 0.9403, 0.8102, 0.9292, 0.7949, 0.9292, 0.7949, 0.9292, 0.7949, 0.9292, 0.7949, 0.9292, 0.8037, 0.9292, 0.8037, 0.9292, 0.8037, 0.9292, 0.8037, 0.9292, 0.8037, 0.9319, 0.8075, 0.9319, 0.8075, 0.9292, 0.8037, 0.9448, 0.8088, 0.9448, 0.8088, 0.9448, 0.8088, 0.9448, 0.8088, 0.9499, 0.8017, 0.9499, 0.8017, 0.9499, 0.8017, 0.9499, 0.8017, 0.9319, 0.8075, 0.9319, 0.8075, 0.9319, 0.8075, 0.9319, 0.8075, 0.9499, 0.797, 0.9499, 0.797, 0.9499, 0.797, 0.9499, 0.797, 0.9403, 0.7884, 0.9448, 0.7899, 0.9448, 0.7899, 0.9403, 0.7884, 0.9292, 0.7949, 0.9319, 0.7911, 0.9319, 0.7911, 0.9292, 0.7949, 0.9448, 0.8088, 0.9403, 0.8102, 0.9403, 0.8102, 0.9448, 0.8088, 0.9197, 0.9331, 0.9248, 0.9314, 0.9263, 0.9334, 0.9197, 0.9356, 0.9248, 0.9314, 0.928, 0.927, 0.9304, 0.9278, 0.9263, 0.9334, 0.928, 0.927, 0.928, 0.9216, 0.9304, 0.9208, 0.9304, 0.9278, 0.928, 0.9216, 0.9248, 0.9173, 0.9263, 0.9152, 0.9304, 0.9208, 0.9248, 0.9173, 0.9197, 0.9156, 0.9197, 0.9131, 0.9263, 0.9152, 0.9197, 0.9156, 0.9146, 0.9173, 0.9131, 0.9152, 0.9197, 0.9131, 0.9146, 0.9173, 0.9114, 0.9216, 0.909, 0.9208, 0.9131, 0.9152, 0.9114, 0.9216, 0.9114, 0.927, 0.909, 0.9278, 0.909, 0.9208, 0.9114, 0.927, 0.9146, 0.9314, 0.9131, 0.9334, 0.909, 0.9278, 0.9146, 0.9314, 0.9197, 0.9331, 0.9197, 0.9356, 0.9131, 0.9334, 0.9248, 0.9314, 0.9197, 0.9331, 0.9146, 0.9314, 0.9114, 0.927, 0.9114, 0.9216, 0.9146, 0.9173, 0.9197, 0.9156, 0.9248, 0.9173, 0.928, 0.9216, 0.928, 0.927, 0.9309, 0.802, 0.9309, 0.7966, 0.9309, 0.7966, 0.9309, 0.802, 0.9392, 0.7906, 0.9443, 0.7923, 0.9443, 0.7923, 0.9392, 0.7906, 0.9475, 0.802, 0.9443, 0.8064, 0.9443, 0.8064, 0.9475, 0.802, 0.9341, 0.8064, 0.9309, 0.802, 0.9309, 0.802, 0.9341, 0.8064, 0.9341, 0.7923, 0.9392, 0.7906, 0.9392, 0.7906, 0.9341, 0.7923, 0.9475, 0.7966, 0.9475, 0.802, 0.9475, 0.802, 0.9475, 0.7966, 0.9392, 0.8081, 0.9341, 0.8064, 0.9341, 0.8064, 0.9392, 0.8081, 0.9309, 0.7966, 0.9341, 0.7923, 0.9341, 0.7923, 0.9309, 0.7966, 0.9443, 0.7923, 0.9475, 0.7966, 0.9475, 0.7966, 0.9443, 0.7923, 0.9446, 0.9421, 0.9375, 0.9421, 0.9375, 0.9421, 0.9446, 0.9421, 0.9446, 0.9421, 0.9375, 0.9421, 0.9375, 0.9421, 0.9446, 0.9421, 0.9731, 0.9421, 0.966, 0.9421, 0.966, 0.9421, 0.9731, 0.9421, 0.9589, 0.9421, 0.9518, 0.9421, 0.9518, 0.9421, 0.9589, 0.9421, 0.9161, 0.9421, 0.909, 0.9421, 0.909, 0.9421, 0.9161, 0.9421, 0.9304, 0.9421, 0.9232, 0.9421, 0.9232, 0.9421, 0.9304, 0.9421, 0.966, 0.9421, 0.9589, 0.9421, 0.9589, 0.9421, 0.966, 0.9421, 0.9161, 0.9421, 0.909, 0.9421, 0.909, 0.9421, 0.9161, 0.9421, 0.9375, 0.9421, 0.9304, 0.9421, 0.9304, 0.9421, 0.9375, 0.9421, 0.9589, 0.9421, 0.9518, 0.9421, 0.9518, 0.9421, 0.9589, 0.9421, 0.909, 0.9421, 0.9019, 0.9421, 0.9019, 0.9421, 0.909, 0.9421, 0.9304, 0.9421, 0.9232, 0.9421, 0.9232, 0.9421, 0.9304, 0.9421, 0.9518, 0.9421, 0.9446, 0.9421, 0.9446, 0.9421, 0.9518, 0.9421, 0.9731, 0.9421, 0.966, 0.9421, 0.966, 0.9421, 0.9731, 0.9421, 0.9232, 0.9421, 0.9161, 0.9421, 0.9161, 0.9421, 0.9232, 0.9421, 0.9553, 0.9414, 0.9654, 0.9382, 0.9716, 0.9296, 0.9716, 0.919, 0.9654, 0.9105, 0.9553, 0.9072, 0.9453, 0.9105, 0.939, 0.919, 0.939, 0.9296, 0.9453, 0.9382, 0.9161, 0.9421, 0.909, 0.9421, 0.909, 0.9421, 0.9161, 0.9421, 0.9589, 0.9421, 0.9518, 0.9421, 0.9518, 0.9421, 0.9589, 0.9421, 0.9304, 0.9421, 0.9232, 0.9421, 0.9232, 0.9421, 0.9304, 0.9421, 0.9731, 0.9421, 0.966, 0.9421, 0.966, 0.9421, 0.9731, 0.9421, 0.9446, 0.9421, 0.9375, 0.9421, 0.9375, 0.9421, 0.9446, 0.9421, 0.966, 0.9421, 0.9589, 0.9421, 0.9589, 0.9421, 0.966, 0.9421, 0.9589, 0.9421, 0.9589, 0.9421, 0.966, 0.9421, 0.966, 0.9421, 0.9589, 0.9421, 0.9589, 0.9421, 0.9589, 0.9421, 0.9589, 0.9421, 0.966, 0.9421, 0.966, 0.9421, 0.9589, 0.9421, 0.9589, 0.9421, 0.966, 0.9421, 0.966, 0.9421, 0.966, 0.9421, 0.966, 0.9421, 0.9375, 0.9421, 0.9304, 0.9421, 0.9304, 0.9421, 0.9375, 0.9421, 0.9304, 0.9421, 0.9304, 0.9421, 0.9375, 0.9421, 0.9375, 0.9421, 0.9304, 0.9421, 0.9304, 0.9421, 0.9304, 0.9421, 0.9304, 0.9421, 0.9375, 0.9421, 0.9375, 0.9421, 0.9304, 0.9421, 0.9304, 0.9421, 0.9375, 0.9421, 0.9375, 0.9421, 0.9375, 0.9421, 0.9375, 0.9421, 0.909, 0.9421, 0.9019, 0.9421, 0.9019, 0.9421, 0.909, 0.9421, 0.9019, 0.9421, 0.9019, 0.9421, 0.909, 0.9421, 0.909, 0.9421, 0.9019, 0.9421, 0.9019, 0.9421, 0.9019, 0.9421, 0.9019, 0.9421, 0.909, 0.9421, 0.909, 0.9421, 0.9019, 0.9421, 0.9019, 0.9421, 0.909, 0.9421, 0.909, 0.9421, 0.909, 0.9421, 0.909, 0.9421, 0.9518, 0.9421, 0.9446, 0.9421, 0.9446, 0.9421, 0.9518, 0.9421, 0.9446, 0.9421, 0.9446, 0.9421, 0.9518, 0.9421, 0.9518, 0.9421, 0.9446, 0.9421, 0.9446, 0.9421, 0.9446, 0.9421, 0.9446, 0.9421, 0.9518, 0.9421, 0.9518, 0.9421, 0.9446, 0.9421, 0.9446, 0.9421, 0.9518, 0.9421, 0.9518, 0.9421, 0.9518, 0.9421, 0.9518, 0.9421, 0.9232, 0.9421, 0.9161, 0.9421, 0.9161, 0.9421, 0.9232, 0.9421, 0.9161, 0.9421, 0.9161, 0.9421, 0.9232, 0.9421, 0.9232, 0.9421, 0.9161, 0.9421, 0.9161, 0.9421, 0.9161, 0.9421, 0.9161, 0.9421, 0.9232, 0.9421, 0.9232, 0.9421, 0.9161, 0.9421, 0.9161, 0.9421, 0.9232, 0.9421, 0.9232, 0.9421, 0.9232, 0.9421, 0.9232, 0.9421, 0.9596, 0.9421, 0.9652, 0.9421, 0.966, 0.9421, 0.9589, 0.9421, 0.9454, 0.9421, 0.951, 0.9421, 0.9518, 0.9421, 0.9446, 0.9421, 0.9311, 0.9421, 0.9367, 0.9421, 0.9375, 0.9421, 0.9304, 0.9421, 0.9169, 0.9421, 0.9225, 0.9421, 0.9232, 0.9421, 0.9161, 0.9421, 0.9026, 0.9421, 0.9082, 0.9421, 0.909, 0.9421, 0.9019, 0.9421, 0.9651, 0.9421, 0.9598, 0.9421, 0.9589, 0.9421, 0.966, 0.9421, 0.9508, 0.9421, 0.9455, 0.9421, 0.9446, 0.9421, 0.9518, 0.9421, 0.9366, 0.9421, 0.9313, 0.9421, 0.9304, 0.9421, 0.9375, 0.9421, 0.9223, 0.9421, 0.917, 0.9421, 0.9161, 0.9421, 0.9232, 0.9421, 0.9081, 0.9421, 0.9028, 0.9421, 0.9019, 0.9421, 0.909, 0.9421, 0.9313, 0.9421, 0.9311, 0.9421, 0.9304, 0.9421, 0.9304, 0.9421, 0.9367, 0.9421, 0.9366, 0.9421, 0.9375, 0.9421, 0.9375, 0.9421, 0.9455, 0.9421, 0.9454, 0.9421, 0.9446, 0.9421, 0.9446, 0.9421, 0.951, 0.9421, 0.9508, 0.9421, 0.9518, 0.9421, 0.9518, 0.9421, 0.9652, 0.9421, 0.9651, 0.9421, 0.966, 0.9421, 0.966, 0.9421, 0.9028, 0.9421, 0.9026, 0.9421, 0.9019, 0.9421, 0.9019, 0.9421, 0.9598, 0.9421, 0.9596, 0.9421, 0.9589, 0.9421, 0.9589, 0.9421, 0.9082, 0.9421, 0.9081, 0.9421, 0.909, 0.9421, 0.909, 0.9421, 0.917, 0.9421, 0.9169, 0.9421, 0.9161, 0.9421, 0.9161, 0.9421, 0.9225, 0.9421, 0.9223, 0.9421, 0.9232, 0.9421, 0.9232, 0.9421, 0.9367, 0.9421, 0.9311, 0.9421, 0.9313, 0.9421, 0.9366, 0.9421, 0.9311, 0.9421, 0.9311, 0.9421, 0.9367, 0.9421, 0.9367, 0.9421, 0.9313, 0.9421, 0.9313, 0.9421, 0.9311, 0.9421, 0.9311, 0.9421, 0.9366, 0.9421, 0.9366, 0.9421, 0.9313, 0.9421, 0.9313, 0.9421, 0.9367, 0.9421, 0.9367, 0.9421, 0.9366, 0.9421, 0.9366, 0.9421, 0.951, 0.9421, 0.9454, 0.9421, 0.9455, 0.9421, 0.9508, 0.9421, 0.9454, 0.9421, 0.9454, 0.9421, 0.951, 0.9421, 0.951, 0.9421, 0.9455, 0.9421, 0.9455, 0.9421, 0.9454, 0.9421, 0.9454, 0.9421, 0.9508, 0.9421, 0.9508, 0.9421, 0.9455, 0.9421, 0.9455, 0.9421, 0.951, 0.9421, 0.951, 0.9421, 0.9508, 0.9421, 0.9508, 0.9421, 0.9652, 0.9421, 0.9596, 0.9421, 0.9598, 0.9421, 0.9651, 0.9421, 0.9596, 0.9421, 0.9596, 0.9421, 0.9652, 0.9421, 0.9652, 0.9421, 0.9598, 0.9421, 0.9598, 0.9421, 0.9596, 0.9421, 0.9596, 0.9421, 0.9651, 0.9421, 0.9651, 0.9421, 0.9598, 0.9421, 0.9598, 0.9421, 0.9652, 0.9421, 0.9652, 0.9421, 0.9651, 0.9421, 0.9651, 0.9421, 0.9082, 0.9421, 0.9026, 0.9421, 0.9028, 0.9421, 0.9081, 0.9421, 0.9026, 0.9421, 0.9026, 0.9421, 0.9082, 0.9421, 0.9082, 0.9421, 0.9028, 0.9421, 0.9028, 0.9421, 0.9026, 0.9421, 0.9026, 0.9421, 0.9081, 0.9421, 0.9081, 0.9421, 0.9028, 0.9421, 0.9028, 0.9421, 0.9082, 0.9421, 0.9082, 0.9421, 0.9081, 0.9421, 0.9081, 0.9421, 0.9225, 0.9421, 0.9169, 0.9421, 0.917, 0.9421, 0.9223, 0.9421, 0.9169, 0.9421, 0.9169, 0.9421, 0.9225, 0.9421, 0.9225, 0.9421, 0.917, 0.9421, 0.917, 0.9421, 0.9169, 0.9421, 0.9169, 0.9421, 0.9223, 0.9421, 0.9223, 0.9421, 0.917, 0.9421, 0.917, 0.9421, 0.9225, 0.9421, 0.9225, 0.9421, 0.9223, 0.9421, 0.9223, 0.9421])
me_cylinder.materials.append(mat_material_001)
me_cylinder.use_remesh_fix_poles = True
me_cylinder.use_remesh_preserve_attributes = False
me_cylinder.update()

# ---- objects
ob_cylinder = bpy.data.objects.new('Cylinder', me_cylinder)

# ---- transforms, parenting, visibility, modifiers, constraints
ob_cylinder.location = (0.0, 0.0, 0.0)

# ---- collection membership
col_collection.objects.link(ob_cylinder)

# ---- scene / render settings (as saved in the file)
scene.frame_start = 1; scene.frame_end = 250; scene.frame_set(1)
scene.render.engine = 'BLENDER_EEVEE_NEXT'
scene.cycles.sampling_pattern = 'TABULATED_SOBOL'
scene.cycles.use_light_tree = False
scene.view_settings.view_transform = 'Filmic'
bpy.context.view_layer.update()

# ---- added for rendering (the .blend has no active camera and no usable light): camera, sun
cam_auto = bpy.data.cameras.new('AutoCamera')
cam_auto.lens = 50.0
cam_auto.sensor_width = 36.0
cam_auto.clip_end = 1000.0
ob_auto_camera = bpy.data.objects.new('AutoCamera', cam_auto)
scene.collection.objects.link(ob_auto_camera)
ob_auto_camera.location = (4.00841, -4.81328, 4.87914)
ob_auto_camera.rotation_euler = (1.09748, -7.21219e-08, 0.694738)
scene.camera = ob_auto_camera
light_auto_sun = bpy.data.lights.new('AutoSun', 'SUN')
light_auto_sun.energy = 3.0
light_auto_sun.angle = 0.0523599
ob_auto_sun = bpy.data.objects.new('AutoSun', light_auto_sun)
scene.collection.objects.link(ob_auto_sun)
ob_auto_sun.rotation_euler = (0.872665, 0.174533, 0.523599)
bpy.context.view_layer.update()
